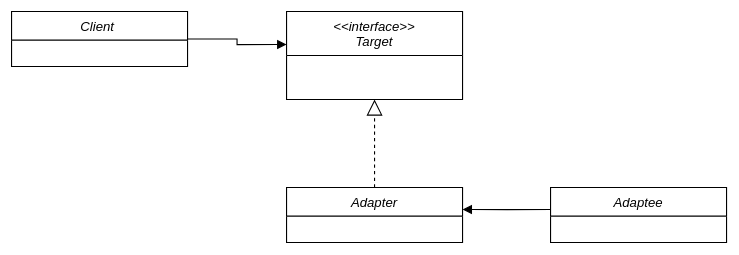

The diagram above was exported from draw.io. Its source (the exported page's mxGraphModel, read from the mxfile embedded in the PNG):
<mxGraphModel dx="933" dy="499" grid="1" gridSize="10" guides="1" tooltips="1" connect="1" arrows="1" fold="1" page="1" pageScale="1" pageWidth="827" pageHeight="1169" math="0" shadow="0">
  <root>
    <mxCell id="WIyWlLk6GJQsqaUBKTNV-0" />
    <mxCell id="WIyWlLk6GJQsqaUBKTNV-1" parent="WIyWlLk6GJQsqaUBKTNV-0" />
    <mxCell id="zkfFHV4jXpPFQw0GAbJ--0" value="Client " style="swimlane;fontStyle=2;align=center;verticalAlign=top;childLayout=stackLayout;horizontal=1;startSize=26;horizontalStack=0;resizeParent=1;resizeLast=0;collapsible=1;marginBottom=0;rounded=0;shadow=0;strokeWidth=1;" parent="WIyWlLk6GJQsqaUBKTNV-1" vertex="1">
      <mxGeometry x="110" y="80" width="160" height="50" as="geometry">
        <mxRectangle x="230" y="140" width="160" height="26" as="alternateBounds" />
      </mxGeometry>
    </mxCell>
    <mxCell id="xVBA9_Z1acEKbPcHc389-0" value="&lt;&lt;interface&gt;&gt;&#10;Target" style="swimlane;fontStyle=2;align=center;verticalAlign=top;childLayout=stackLayout;horizontal=1;startSize=40;horizontalStack=0;resizeParent=1;resizeLast=0;collapsible=1;marginBottom=0;rounded=0;shadow=0;strokeWidth=1;" vertex="1" parent="WIyWlLk6GJQsqaUBKTNV-1">
      <mxGeometry x="360" y="80" width="160" height="80" as="geometry">
        <mxRectangle x="230" y="140" width="160" height="26" as="alternateBounds" />
      </mxGeometry>
    </mxCell>
    <mxCell id="xVBA9_Z1acEKbPcHc389-1" value="Adapter" style="swimlane;fontStyle=2;align=center;verticalAlign=top;childLayout=stackLayout;horizontal=1;startSize=26;horizontalStack=0;resizeParent=1;resizeLast=0;collapsible=1;marginBottom=0;rounded=0;shadow=0;strokeWidth=1;" vertex="1" parent="WIyWlLk6GJQsqaUBKTNV-1">
      <mxGeometry x="360" y="240" width="160" height="50" as="geometry">
        <mxRectangle x="230" y="140" width="160" height="26" as="alternateBounds" />
      </mxGeometry>
    </mxCell>
    <mxCell id="xVBA9_Z1acEKbPcHc389-2" value="Adaptee" style="swimlane;fontStyle=2;align=center;verticalAlign=top;childLayout=stackLayout;horizontal=1;startSize=26;horizontalStack=0;resizeParent=1;resizeLast=0;collapsible=1;marginBottom=0;rounded=0;shadow=0;strokeWidth=1;" vertex="1" parent="WIyWlLk6GJQsqaUBKTNV-1">
      <mxGeometry x="600" y="240" width="160" height="50" as="geometry">
        <mxRectangle x="230" y="140" width="160" height="26" as="alternateBounds" />
      </mxGeometry>
    </mxCell>
    <mxCell id="xVBA9_Z1acEKbPcHc389-3" value="" style="endArrow=block;dashed=1;endFill=0;endSize=12;html=1;rounded=0;entryX=0.5;entryY=1;entryDx=0;entryDy=0;exitX=0.5;exitY=0;exitDx=0;exitDy=0;" edge="1" parent="WIyWlLk6GJQsqaUBKTNV-1" source="xVBA9_Z1acEKbPcHc389-1" target="xVBA9_Z1acEKbPcHc389-0">
      <mxGeometry width="160" relative="1" as="geometry">
        <mxPoint x="320" y="200" as="sourcePoint" />
        <mxPoint x="480" y="200" as="targetPoint" />
      </mxGeometry>
    </mxCell>
    <mxCell id="xVBA9_Z1acEKbPcHc389-6" value="" style="endArrow=block;endFill=1;html=1;edgeStyle=orthogonalEdgeStyle;align=left;verticalAlign=top;rounded=0;exitX=1;exitY=0.5;exitDx=0;exitDy=0;entryX=0;entryY=0.375;entryDx=0;entryDy=0;entryPerimeter=0;" edge="1" parent="WIyWlLk6GJQsqaUBKTNV-1" source="zkfFHV4jXpPFQw0GAbJ--0" target="xVBA9_Z1acEKbPcHc389-0">
      <mxGeometry x="-1" relative="1" as="geometry">
        <mxPoint x="320" y="200" as="sourcePoint" />
        <mxPoint x="480" y="200" as="targetPoint" />
      </mxGeometry>
    </mxCell>
    <mxCell id="xVBA9_Z1acEKbPcHc389-8" value="" style="endArrow=block;endFill=1;html=1;edgeStyle=orthogonalEdgeStyle;align=left;verticalAlign=top;rounded=0;exitX=0;exitY=0.4;exitDx=0;exitDy=0;exitPerimeter=0;" edge="1" parent="WIyWlLk6GJQsqaUBKTNV-1" source="xVBA9_Z1acEKbPcHc389-2">
      <mxGeometry x="-1" relative="1" as="geometry">
        <mxPoint x="280" y="115" as="sourcePoint" />
        <mxPoint x="520" y="260" as="targetPoint" />
      </mxGeometry>
    </mxCell>
  </root>
</mxGraphModel>